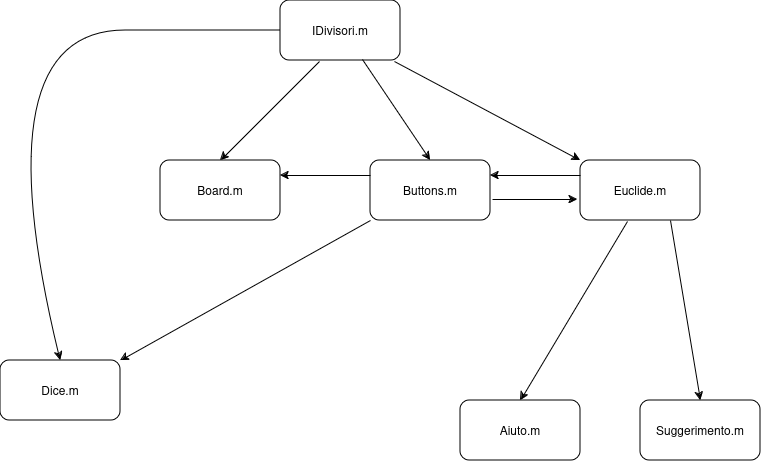

The diagram above was exported from draw.io. Its source (the exported page's mxGraphModel, read from the mxfile embedded in the PNG):
<mxGraphModel dx="1422" dy="742" grid="1" gridSize="10" guides="1" tooltips="1" connect="1" arrows="1" fold="1" page="1" pageScale="1" pageWidth="850" pageHeight="1100" math="0" shadow="0">
  <root>
    <mxCell id="0" />
    <mxCell id="1" parent="0" />
    <mxCell id="y3zBIkYX7eE7d6fcU558-2" value="IDivisori.m" style="rounded=1;whiteSpace=wrap;html=1;" vertex="1" parent="1">
      <mxGeometry x="360" y="40" width="120" height="60" as="geometry" />
    </mxCell>
    <mxCell id="y3zBIkYX7eE7d6fcU558-3" value="Buttons.m" style="rounded=1;whiteSpace=wrap;html=1;" vertex="1" parent="1">
      <mxGeometry x="450" y="200" width="120" height="60" as="geometry" />
    </mxCell>
    <mxCell id="y3zBIkYX7eE7d6fcU558-4" value="Euclide.m" style="rounded=1;whiteSpace=wrap;html=1;" vertex="1" parent="1">
      <mxGeometry x="660" y="200" width="120" height="60" as="geometry" />
    </mxCell>
    <mxCell id="y3zBIkYX7eE7d6fcU558-5" value="Board.m" style="rounded=1;whiteSpace=wrap;html=1;" vertex="1" parent="1">
      <mxGeometry x="240" y="200" width="120" height="60" as="geometry" />
    </mxCell>
    <mxCell id="y3zBIkYX7eE7d6fcU558-6" value="Dice.m" style="rounded=1;whiteSpace=wrap;html=1;" vertex="1" parent="1">
      <mxGeometry x="80" y="400" width="120" height="60" as="geometry" />
    </mxCell>
    <mxCell id="y3zBIkYX7eE7d6fcU558-14" value="" style="endArrow=classic;html=1;rounded=0;exitX=0.95;exitY=1.017;exitDx=0;exitDy=0;exitPerimeter=0;entryX=0;entryY=0;entryDx=0;entryDy=0;" edge="1" parent="1" source="y3zBIkYX7eE7d6fcU558-2" target="y3zBIkYX7eE7d6fcU558-4">
      <mxGeometry width="50" height="50" relative="1" as="geometry">
        <mxPoint x="400" y="410" as="sourcePoint" />
        <mxPoint x="450" y="360" as="targetPoint" />
      </mxGeometry>
    </mxCell>
    <mxCell id="y3zBIkYX7eE7d6fcU558-15" value="" style="endArrow=classic;html=1;rounded=0;exitX=0;exitY=0.25;exitDx=0;exitDy=0;entryX=1;entryY=0.25;entryDx=0;entryDy=0;" edge="1" parent="1" source="y3zBIkYX7eE7d6fcU558-4" target="y3zBIkYX7eE7d6fcU558-3">
      <mxGeometry width="50" height="50" relative="1" as="geometry">
        <mxPoint x="400" y="410" as="sourcePoint" />
        <mxPoint x="550" y="320" as="targetPoint" />
      </mxGeometry>
    </mxCell>
    <mxCell id="y3zBIkYX7eE7d6fcU558-16" value="Aiuto.m" style="rounded=1;whiteSpace=wrap;html=1;" vertex="1" parent="1">
      <mxGeometry x="540" y="440" width="120" height="60" as="geometry" />
    </mxCell>
    <mxCell id="y3zBIkYX7eE7d6fcU558-17" value="Suggerimento.m" style="rounded=1;whiteSpace=wrap;html=1;" vertex="1" parent="1">
      <mxGeometry x="720" y="440" width="120" height="60" as="geometry" />
    </mxCell>
    <mxCell id="y3zBIkYX7eE7d6fcU558-18" value="" style="endArrow=classic;html=1;rounded=0;entryX=0.5;entryY=0;entryDx=0;entryDy=0;" edge="1" parent="1" target="y3zBIkYX7eE7d6fcU558-16">
      <mxGeometry width="50" height="50" relative="1" as="geometry">
        <mxPoint x="707" y="261" as="sourcePoint" />
        <mxPoint x="450" y="360" as="targetPoint" />
      </mxGeometry>
    </mxCell>
    <mxCell id="y3zBIkYX7eE7d6fcU558-19" value="" style="endArrow=classic;html=1;rounded=0;exitX=0.75;exitY=1;exitDx=0;exitDy=0;entryX=0.5;entryY=0;entryDx=0;entryDy=0;" edge="1" parent="1" source="y3zBIkYX7eE7d6fcU558-4" target="y3zBIkYX7eE7d6fcU558-17">
      <mxGeometry width="50" height="50" relative="1" as="geometry">
        <mxPoint x="400" y="410" as="sourcePoint" />
        <mxPoint x="450" y="360" as="targetPoint" />
      </mxGeometry>
    </mxCell>
    <mxCell id="y3zBIkYX7eE7d6fcU558-20" value="" style="endArrow=classic;html=1;rounded=0;exitX=1.017;exitY=0.65;exitDx=0;exitDy=0;exitPerimeter=0;entryX=-0.025;entryY=0.65;entryDx=0;entryDy=0;entryPerimeter=0;" edge="1" parent="1" source="y3zBIkYX7eE7d6fcU558-3" target="y3zBIkYX7eE7d6fcU558-4">
      <mxGeometry width="50" height="50" relative="1" as="geometry">
        <mxPoint x="400" y="410" as="sourcePoint" />
        <mxPoint x="450" y="360" as="targetPoint" />
      </mxGeometry>
    </mxCell>
    <mxCell id="y3zBIkYX7eE7d6fcU558-21" value="" style="endArrow=classic;html=1;rounded=0;entryX=1;entryY=0.25;entryDx=0;entryDy=0;exitX=0;exitY=0.25;exitDx=0;exitDy=0;" edge="1" parent="1" source="y3zBIkYX7eE7d6fcU558-3" target="y3zBIkYX7eE7d6fcU558-5">
      <mxGeometry width="50" height="50" relative="1" as="geometry">
        <mxPoint x="400" y="410" as="sourcePoint" />
        <mxPoint x="450" y="360" as="targetPoint" />
      </mxGeometry>
    </mxCell>
    <mxCell id="y3zBIkYX7eE7d6fcU558-22" value="" style="endArrow=classic;html=1;rounded=0;entryX=1;entryY=0;entryDx=0;entryDy=0;exitX=0;exitY=1;exitDx=0;exitDy=0;" edge="1" parent="1" source="y3zBIkYX7eE7d6fcU558-3" target="y3zBIkYX7eE7d6fcU558-6">
      <mxGeometry width="50" height="50" relative="1" as="geometry">
        <mxPoint x="400" y="410" as="sourcePoint" />
        <mxPoint x="450" y="360" as="targetPoint" />
      </mxGeometry>
    </mxCell>
    <mxCell id="y3zBIkYX7eE7d6fcU558-23" value="" style="endArrow=classic;html=1;rounded=0;entryX=0.5;entryY=0;entryDx=0;entryDy=0;exitX=0.683;exitY=0.983;exitDx=0;exitDy=0;exitPerimeter=0;" edge="1" parent="1" source="y3zBIkYX7eE7d6fcU558-2" target="y3zBIkYX7eE7d6fcU558-3">
      <mxGeometry width="50" height="50" relative="1" as="geometry">
        <mxPoint x="450" y="103" as="sourcePoint" />
        <mxPoint x="450" y="360" as="targetPoint" />
      </mxGeometry>
    </mxCell>
    <mxCell id="y3zBIkYX7eE7d6fcU558-24" value="" style="endArrow=classic;html=1;rounded=0;entryX=0.5;entryY=0;entryDx=0;entryDy=0;exitX=0.325;exitY=1.017;exitDx=0;exitDy=0;exitPerimeter=0;" edge="1" parent="1" source="y3zBIkYX7eE7d6fcU558-2" target="y3zBIkYX7eE7d6fcU558-5">
      <mxGeometry width="50" height="50" relative="1" as="geometry">
        <mxPoint x="400" y="410" as="sourcePoint" />
        <mxPoint x="450" y="360" as="targetPoint" />
      </mxGeometry>
    </mxCell>
    <mxCell id="y3zBIkYX7eE7d6fcU558-26" value="" style="curved=1;endArrow=classic;html=1;rounded=0;entryX=0.5;entryY=0;entryDx=0;entryDy=0;" edge="1" parent="1" source="y3zBIkYX7eE7d6fcU558-2" target="y3zBIkYX7eE7d6fcU558-6">
      <mxGeometry width="50" height="50" relative="1" as="geometry">
        <mxPoint x="400" y="370" as="sourcePoint" />
        <mxPoint x="450" y="320" as="targetPoint" />
        <Array as="points">
          <mxPoint x="350" y="70" />
          <mxPoint x="60" y="70" />
        </Array>
      </mxGeometry>
    </mxCell>
  </root>
</mxGraphModel>